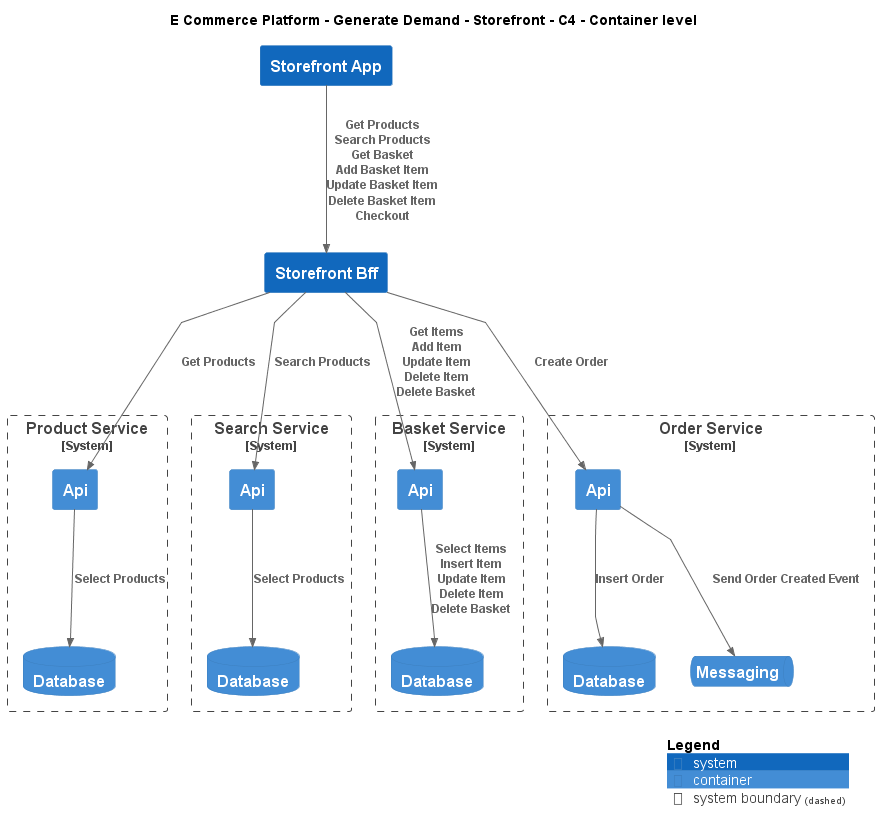

The diagram above was rendered by PlantUML. Its source (embedded in the PNG):
@startuml
!include ..\..\..\.c4s\C4_Container.puml

AddElementTag("c4interflow:lifecycle:new", $bgColor=green, $fontColor=#ffffff, $borderColor=green, $shadowing="False")
AddElementTag("c4interflow:lifecycle:changed", $bgColor=orange, $fontColor=#ffffff, $borderColor=orange, $shadowing="False")
AddElementTag("c4interflow:lifecycle:removed", $bgColor=red, $fontColor=#ffffff, $borderColor=red, $shadowing="False")

AddRelTag("c4interflow:lifecycle:new", $textColor=green, $lineColor=green)
AddRelTag("c4interflow:lifecycle:changed", $textColor=orange, $lineColor=orange)
AddRelTag("c4interflow:lifecycle:removed", $textColor=red, $lineColor=red)

SHOW_PERSON_PORTRAIT()
LAYOUT_TOP_DOWN()

skinparam linetype polyline

title E Commerce Platform - Generate Demand - Storefront - C4 - Container level

System(ECommercePlatform.GenerateDemand.Storefront.SoftwareSystems.StorefrontApp, "Storefront App", "")
System(ECommercePlatform.GenerateDemand.Storefront.SoftwareSystems.StorefrontBff, "Storefront Bff", "")

System_Boundary(ECommercePlatform.CreateProduct.ProductInformationManagement.SoftwareSystems.ProductService, "Product Service") {
    Container(ECommercePlatform.CreateProduct.ProductInformationManagement.SoftwareSystems.ProductService.Containers.Api, "Api", "", "")
    ContainerDb(ECommercePlatform.CreateProduct.ProductInformationManagement.SoftwareSystems.ProductService.Containers.Database, "Database", "", "")
}

System_Boundary(ECommercePlatform.GenerateDemand.SearchAndBrowse.SoftwareSystems.SearchService, "Search Service") {
    Container(ECommercePlatform.GenerateDemand.SearchAndBrowse.SoftwareSystems.SearchService.Containers.Api, "Api", "", "")
    ContainerDb(ECommercePlatform.GenerateDemand.SearchAndBrowse.SoftwareSystems.SearchService.Containers.Database, "Database", "", "")
}

System_Boundary(ECommercePlatform.GenerateDemand.Basket.SoftwareSystems.BasketService, "Basket Service") {
    Container(ECommercePlatform.GenerateDemand.Basket.SoftwareSystems.BasketService.Containers.Api, "Api", "", "")
    ContainerDb(ECommercePlatform.GenerateDemand.Basket.SoftwareSystems.BasketService.Containers.Database, "Database", "", "")
}

System_Boundary(ECommercePlatform.GenerateDemand.OrderManagement.SoftwareSystems.OrderService, "Order Service") {
    Container(ECommercePlatform.GenerateDemand.OrderManagement.SoftwareSystems.OrderService.Containers.Api, "Api", "", "")
    ContainerDb(ECommercePlatform.GenerateDemand.OrderManagement.SoftwareSystems.OrderService.Containers.Database, "Database", "", "")
    ContainerQueue(ECommercePlatform.GenerateDemand.OrderManagement.SoftwareSystems.OrderService.Containers.Messaging, "Messaging", "", "")
}

Rel(ECommercePlatform.GenerateDemand.Storefront.SoftwareSystems.StorefrontApp, ECommercePlatform.GenerateDemand.Storefront.SoftwareSystems.StorefrontBff, "Get Products\nSearch Products\nGet Basket\nAdd Basket Item\nUpdate Basket Item\nDelete Basket Item\nCheckout")
Rel(ECommercePlatform.GenerateDemand.Storefront.SoftwareSystems.StorefrontBff, ECommercePlatform.CreateProduct.ProductInformationManagement.SoftwareSystems.ProductService.Containers.Api, "Get Products")
Rel(ECommercePlatform.CreateProduct.ProductInformationManagement.SoftwareSystems.ProductService.Containers.Api, ECommercePlatform.CreateProduct.ProductInformationManagement.SoftwareSystems.ProductService.Containers.Database, "Select Products")
Rel(ECommercePlatform.GenerateDemand.Storefront.SoftwareSystems.StorefrontBff, ECommercePlatform.GenerateDemand.SearchAndBrowse.SoftwareSystems.SearchService.Containers.Api, "Search Products")
Rel(ECommercePlatform.GenerateDemand.SearchAndBrowse.SoftwareSystems.SearchService.Containers.Api, ECommercePlatform.GenerateDemand.SearchAndBrowse.SoftwareSystems.SearchService.Containers.Database, "Select Products")
Rel(ECommercePlatform.GenerateDemand.Storefront.SoftwareSystems.StorefrontBff, ECommercePlatform.GenerateDemand.Basket.SoftwareSystems.BasketService.Containers.Api, "Get Items\nAdd Item\nUpdate Item\nDelete Item\nDelete Basket")
Rel(ECommercePlatform.GenerateDemand.Basket.SoftwareSystems.BasketService.Containers.Api, ECommercePlatform.GenerateDemand.Basket.SoftwareSystems.BasketService.Containers.Database, "Select Items\nInsert Item\nUpdate Item\nDelete Item\nDelete Basket")
Rel(ECommercePlatform.GenerateDemand.Storefront.SoftwareSystems.StorefrontBff, ECommercePlatform.GenerateDemand.OrderManagement.SoftwareSystems.OrderService.Containers.Api, "Create Order")
Rel(ECommercePlatform.GenerateDemand.OrderManagement.SoftwareSystems.OrderService.Containers.Api, ECommercePlatform.GenerateDemand.OrderManagement.SoftwareSystems.OrderService.Containers.Database, "Insert Order")
Rel(ECommercePlatform.GenerateDemand.OrderManagement.SoftwareSystems.OrderService.Containers.Api, ECommercePlatform.GenerateDemand.OrderManagement.SoftwareSystems.OrderService.Containers.Messaging, "Send Order Created Event")


SHOW_LEGEND()
@enduml